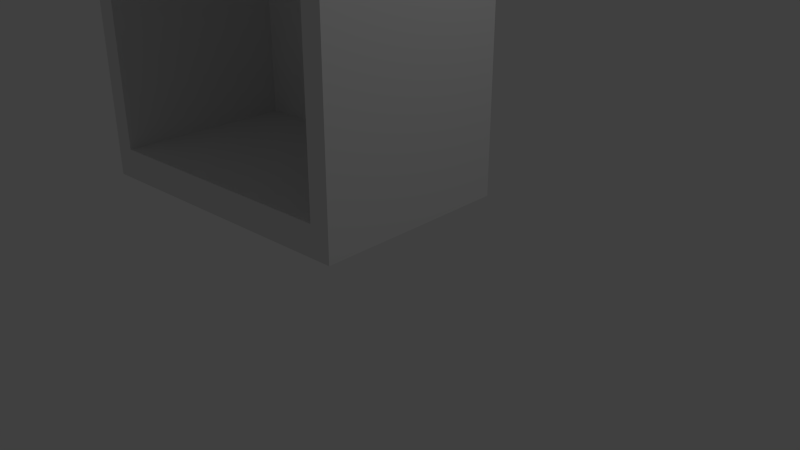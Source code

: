 # Source: wardrobe.blend  (saved by Blender 2.64.0; exported with 4.5.12 LTS)
import bpy
from mathutils import Matrix  # noqa: F401  (used for matrix-valued properties, if any)

bpy.ops.wm.read_factory_settings(use_empty=True)
scene = bpy.context.scene
scene.name = 'Scene'

# ---- collections
col_collection_1 = bpy.data.collections.new('Collection 1'); scene.collection.children.link(col_collection_1)

# ---- world
world_world = bpy.data.worlds.new('World'); scene.world = world_world
world_world.color = (0.05088, 0.05088, 0.05088)
world_world.use_sun_shadow = False
world_world.sun_shadow_jitter_overblur = 0.0
world_world.cycles.sampling_method = 'MANUAL'
world_world.cycles.sample_map_resolution = 256

# ---- cameras
cam_camera = bpy.data.cameras.new('Camera')
cam_camera.clip_end = 100.0
cam_camera.lens = 35.0
cam_camera.sensor_width = 32.0
cam_camera.sensor_height = 18.0
cam_camera.ortho_scale = 7.314
cam_camera.dof.focus_distance = 0.0
cam_camera.dof.aperture_fstop = 128.0

# ---- lights
light_lamp = bpy.data.lights.new('Lamp', 'POINT')
light_lamp.transmission_factor = 0.0
light_lamp.cutoff_distance = 30.0
light_lamp.energy = 100.0
light_lamp.shadow_buffer_clip_start = 1.001
light_lamp.shadow_soft_size = 1.0
light_lamp.shadow_maximum_resolution = 0.006
light_lamp.use_absolute_resolution = True
light_lamp.cycles.use_multiple_importance_sampling = False

# ---- meshes
me_cube = bpy.data.meshes.new('Cube')
me_cube.from_pydata([(-1.5, -1.0, 0.0), (-1.5, 1.0, 0.0), (1.5, 1.0, 0.0), (1.5, -1.0, 0.0), (-1.5, -1.0, 0.3), (-1.5, 1.0, 0.3), (1.5, 1.0, 0.3), (1.5, -1.0, 0.3), (1.3, 1.0, 0.3), (1.3, 1.0, 0.0), (1.3, -1.0, 0.3), (1.3, -1.0, 0.0), (-1.3, 1.0, 0.0), (-1.3, -1.0, 0.3), (-1.3, 1.0, 0.3), (-1.3, -1.0, 0.0), (1.5, -0.8, 0.0), (1.5, -0.8, 0.3), (-1.5, -0.8, 0.0), (-1.5, -0.8, 0.3), (-1.3, -0.8, 0.0), (-1.3, -0.8, 0.3), (1.3, -0.8, 0.3), (1.3, -0.8, 0.0), (-1.3, 0.8, 0.3), (1.3, 0.8, 0.0), (1.3, 0.8, 0.3), (-1.3, 0.8, 0.0), (1.5, 0.8, 0.3), (-1.5, 0.8, 0.0), (1.5, 0.8, 0.0), (-1.5, 0.8, 0.3), (-1.5, -1.0, 4.3), (-1.5, 1.0, 4.3), (1.5, 1.0, 4.3), (1.5, -1.0, 4.3), (1.3, 1.0, 4.3), (1.3, -1.0, 4.3), (-1.3, -1.0, 4.3), (-1.3, 1.0, 4.3), (1.5, -0.8, 4.3), (-1.5, -0.8, 4.3), (-1.3, -0.8, 4.3), (1.3, -0.8, 4.3), (-1.3, 0.8, 4.3), (1.3, 0.8, 4.3), (1.5, 0.8, 4.3), (-1.5, 0.8, 4.3), (-1.5, -1.0, 4.5), (-1.5, 1.0, 4.5), (1.5, 1.0, 4.5), (1.5, -1.0, 4.5), (1.3, 1.0, 4.5), (1.3, -1.0, 4.5), (-1.3, -1.0, 4.5), (-1.3, 1.0, 4.5), (1.5, -0.8, 4.5), (-1.5, -0.8, 4.5), (-1.3, -0.8, 4.5), (1.3, -0.8, 4.5), (-1.3, 0.8, 4.5), (1.3, 0.8, 4.5), (1.5, 0.8, 4.5), (-1.5, 0.8, 4.5)], [], [(31, 5, 1, 29), (8, 6, 2, 9), (17, 7, 3, 16), (13, 4, 0, 15), (25, 9, 2, 30), (38, 32, 4, 13), (14, 8, 9, 12), (7, 10, 11, 3), (27, 12, 9, 25), (46, 40, 17, 28), (10, 13, 15, 11), (36, 34, 6, 8), (5, 14, 12, 1), (29, 1, 12, 27), (42, 38, 13, 21), (15, 20, 23, 11), (0, 18, 20, 15), (4, 19, 18, 0), (10, 22, 21, 13), (11, 23, 16, 3), (28, 17, 16, 30), (10, 7, 35, 37), (20, 27, 25, 23), (18, 29, 27, 20), (6, 28, 30, 2), (23, 25, 30, 16), (22, 26, 24, 21), (19, 31, 29, 18), (22, 10, 37, 43), (28, 6, 34, 46), (56, 51, 35, 40), (55, 52, 36, 39), (41, 32, 48, 57), (60, 58, 42, 44), (52, 50, 34, 36), (43, 37, 53, 59), (63, 49, 33, 47), (47, 33, 5, 31), (44, 42, 21, 24), (39, 36, 8, 14), (19, 4, 32, 41), (31, 19, 41, 47), (45, 44, 24, 26), (26, 22, 43, 45), (14, 5, 33, 39), (40, 35, 7, 17), (60, 55, 49, 63), (62, 50, 52, 61), (61, 52, 55, 60), (54, 58, 57, 48), (51, 56, 59, 53), (58, 60, 63, 57), (56, 62, 61, 59), (45, 43, 59, 61), (46, 34, 50, 62), (58, 54, 38, 42), (54, 48, 32, 38), (62, 56, 40, 46), (39, 33, 49, 55), (47, 41, 57, 63), (61, 60, 44, 45), (37, 35, 51, 53), (53, 54, 58, 59), (58, 60, 61, 59), (44, 42, 43, 45), (38, 37, 43, 42), (37, 53, 54, 38)])
me_cube.use_remesh_preserve_volume = False
me_cube.use_remesh_preserve_attributes = False
me_cube.use_mirror_vertex_groups = False
me_cube.update()

# ---- objects
ob_cube = bpy.data.objects.new('Cube', me_cube)
ob_lamp = bpy.data.objects.new('Lamp', light_lamp)
ob_camera = bpy.data.objects.new('Camera', cam_camera)

# ---- transforms, parenting, visibility, modifiers, constraints
ob_cube.location = (0.0, 0.0, 0.0)
ob_cube.lineart.crease_threshold = 0.0
ob_lamp.location = (4.0, 1.0, 6.0)
ob_lamp.rotation_euler = (0.6503, 0.05522, 1.866)
ob_lamp.lock_rotations_4d = False
ob_lamp.empty_display_type = 'ARROWS'
ob_lamp.color = (0.0, 0.0, 0.0, 0.0)
ob_lamp.lineart.crease_threshold = 0.0
ob_camera.location = (6.064, -5.083, 3.059)
ob_camera.rotation_euler = (1.153, -4.499e-06, 0.7508)
ob_camera.lock_rotations_4d = False
ob_camera.empty_display_type = 'ARROWS'
ob_camera.color = (0.0, 0.0, 0.0, 0.0)
ob_camera.display_type = 'WIRE'
ob_camera.lineart.crease_threshold = 0.0

# ---- collection membership
col_collection_1.objects.link(ob_cube)
col_collection_1.objects.link(ob_lamp)
col_collection_1.objects.link(ob_camera)

# ---- scene / render settings (as saved in the file)
scene.camera = ob_camera
scene.frame_start = 1; scene.frame_end = 250; scene.frame_set(0)
scene.render.engine = 'BLENDER_EEVEE_NEXT'
scene.render.image_settings.color_mode = 'RGB'
scene.render.image_settings.compression = 90
scene.render.resolution_percentage = 50
scene.render.dither_intensity = 0.0
scene.render.border_max_x = 0.0
scene.render.border_max_y = 0.0304
scene.render.bake_margin = 2
scene.render.bake_bias = 0.0
scene.cycles.use_denoising = False
scene.cycles.samples = 10
scene.cycles.sampling_pattern = 'TABULATED_SOBOL'
scene.cycles.light_sampling_threshold = 0.0
scene.cycles.use_adaptive_sampling = False
scene.cycles.use_light_tree = False
scene.cycles.blur_glossy = 0.0
scene.cycles.volume_bounces = 1
scene.cycles.pixel_filter_type = 'GAUSSIAN'
scene.cycles.sample_clamp_indirect = 0.0
scene.view_settings.view_transform = 'Standard'
bpy.context.view_layer.update()
